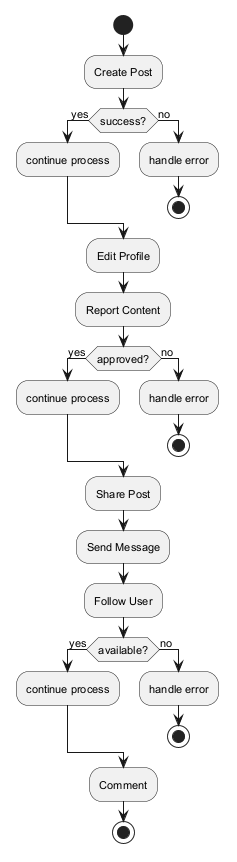

The diagram above was rendered by PlantUML. Its source (embedded in the PNG):
@startuml
skinparam backgroundColor #FFFFFF
skinparam classBackgroundColor #F3E5F5
skinparam classBorderColor #6A1B9A
skinparam defaultFontSize 11
start
:Create Post;
if (success?) then (yes)
:continue process;
else (no)
:handle error;
stop
endif
:Edit Profile;
:Report Content;
if (approved?) then (yes)
:continue process;
else (no)
:handle error;
stop
endif
:Share Post;
:Send Message;
:Follow User;
if (available?) then (yes)
:continue process;
else (no)
:handle error;
stop
endif
:Comment;
stop
@enduml